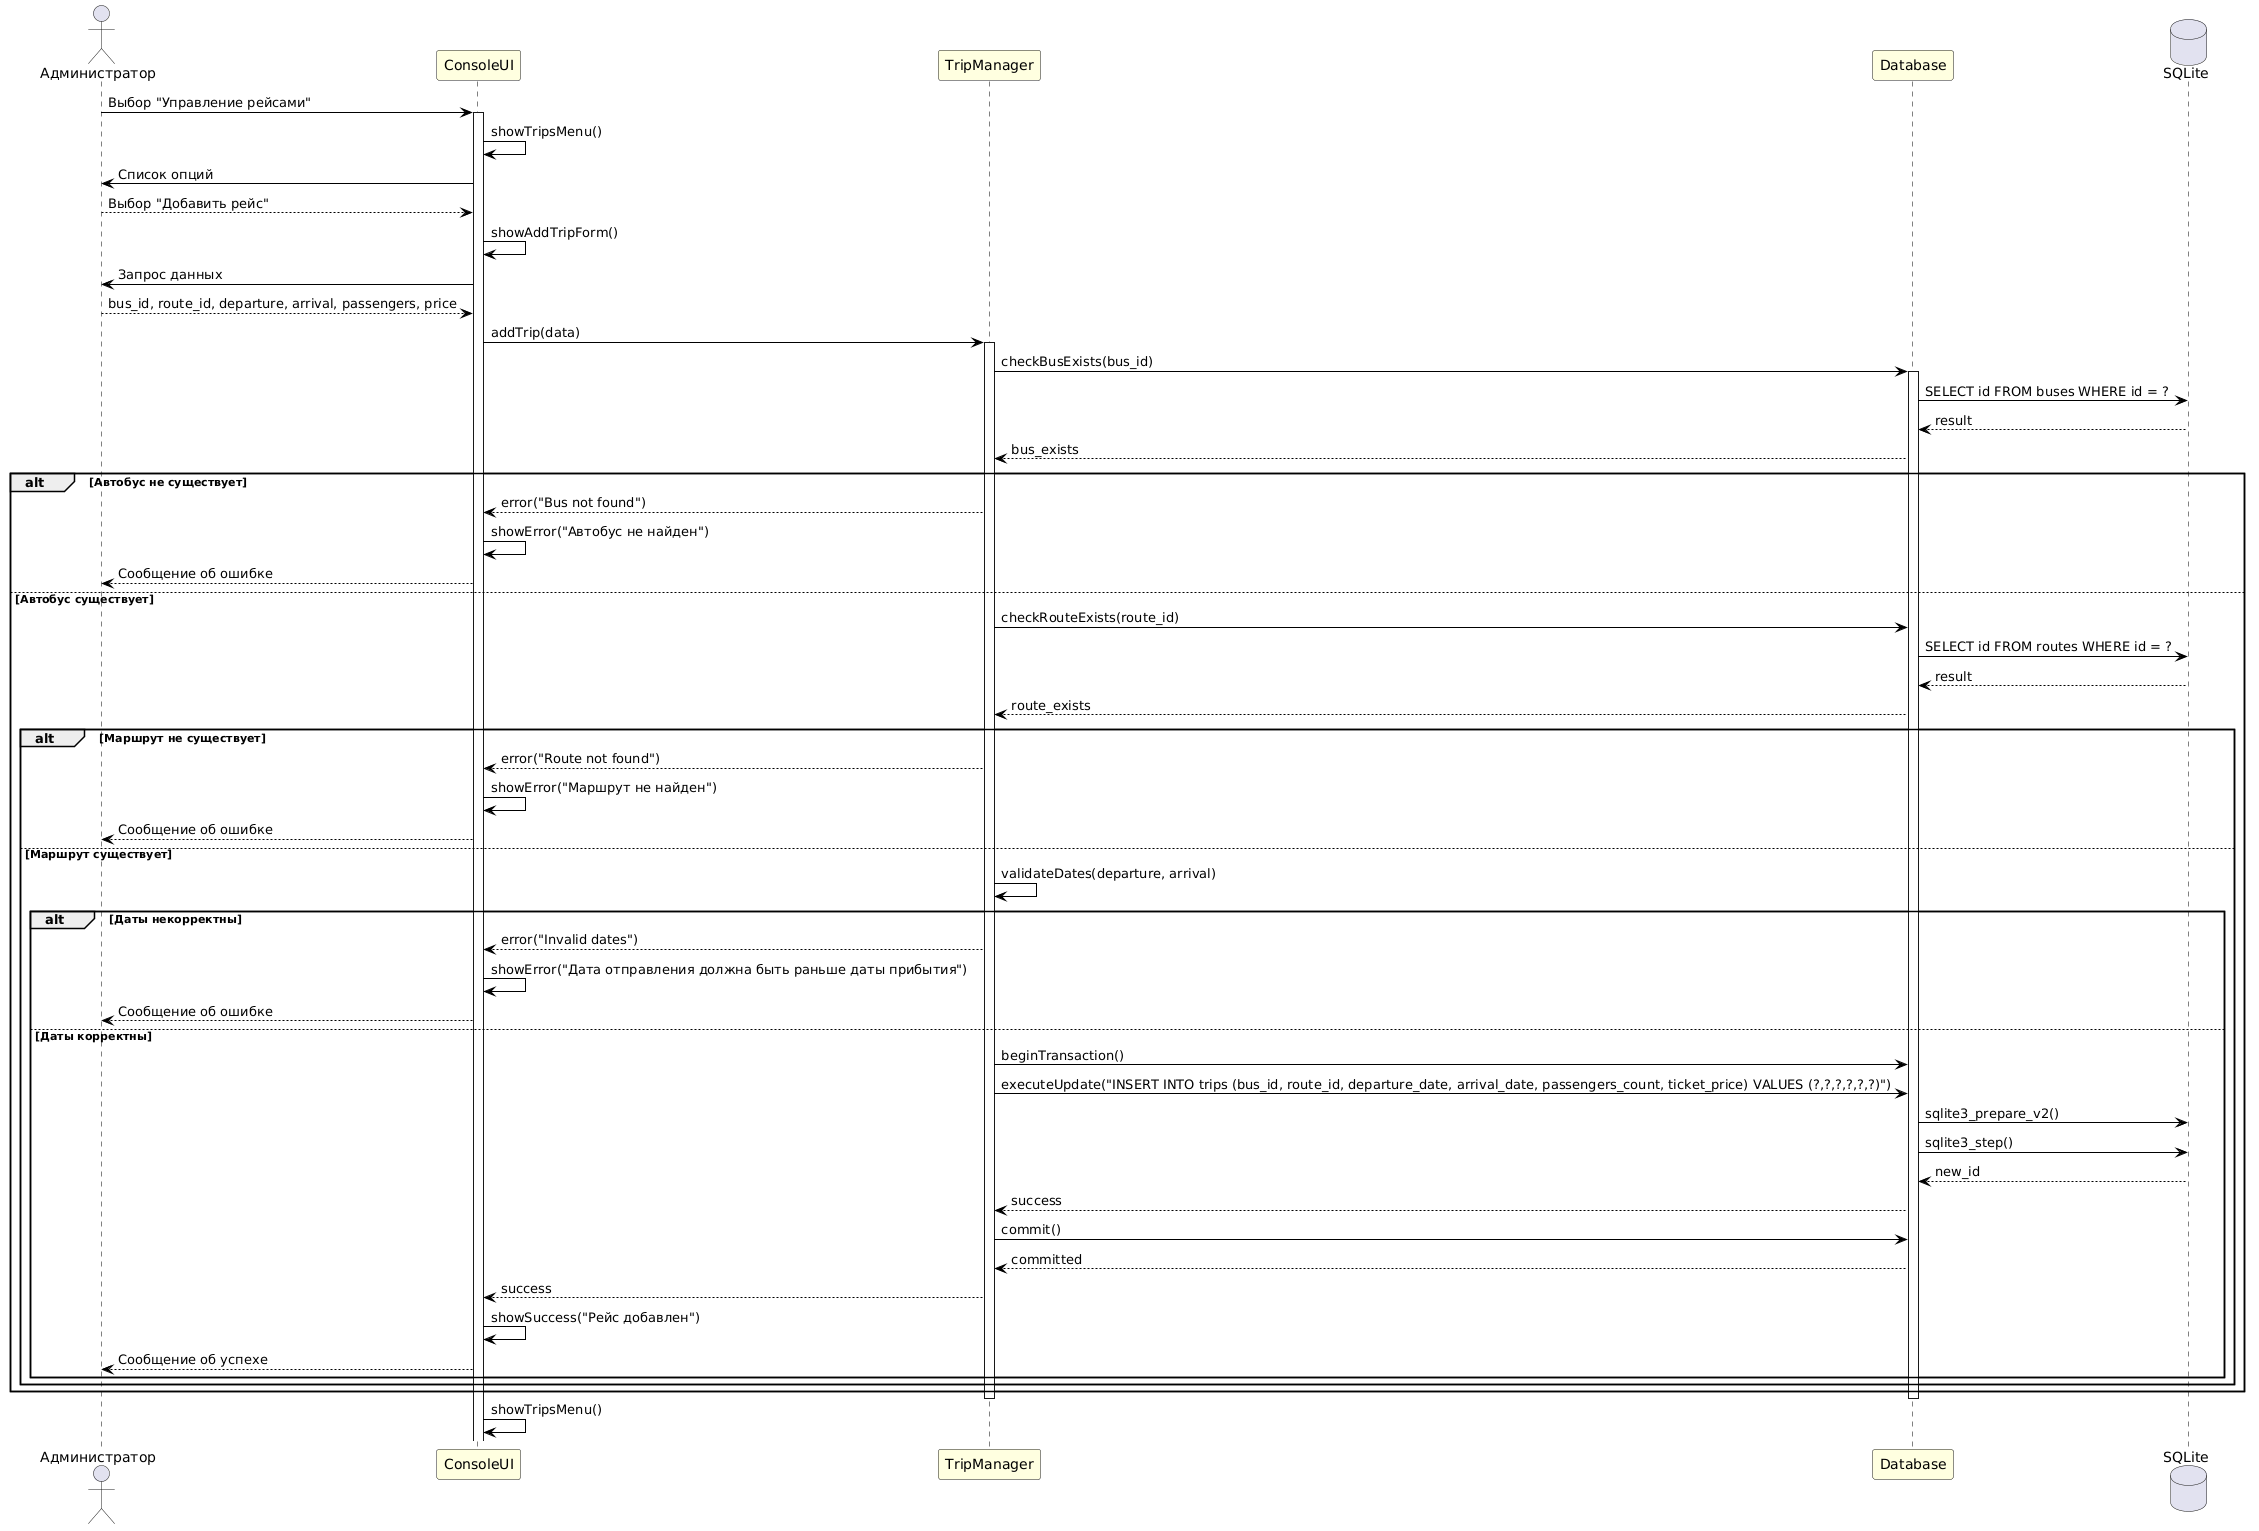

The diagram above was rendered by PlantUML. Its source (embedded in the PNG):
@startuml
skinparam sequence {
  ArrowColor #000000
  LifeLineBorderColor #000000
  LifeLineBackgroundColor #FFFFFF
  ParticipantBackgroundColor #LightYellow
}

actor "Администратор" as Admin
participant "ConsoleUI" as UI
participant "TripManager" as TripMgr
participant "Database" as DB
database "SQLite" as SQL

Admin -> UI: Выбор "Управление рейсами"
activate UI

UI -> UI: showTripsMenu()
UI -> Admin: Список опций
Admin --> UI: Выбор "Добавить рейс"

UI -> UI: showAddTripForm()
UI -> Admin: Запрос данных
Admin --> UI: bus_id, route_id, departure, arrival, passengers, price

UI -> TripMgr: addTrip(data)
activate TripMgr

TripMgr -> DB: checkBusExists(bus_id)
activate DB
DB -> SQL: SELECT id FROM buses WHERE id = ?
SQL --> DB: result
DB --> TripMgr: bus_exists

alt Автобус не существует
    TripMgr --> UI: error("Bus not found")
    UI -> UI: showError("Автобус не найден")
    UI --> Admin: Сообщение об ошибке
    
else Автобус существует
    TripMgr -> DB: checkRouteExists(route_id)
    DB -> SQL: SELECT id FROM routes WHERE id = ?
    SQL --> DB: result
    DB --> TripMgr: route_exists
    
    alt Маршрут не существует
        TripMgr --> UI: error("Route not found")
        UI -> UI: showError("Маршрут не найден")
        UI --> Admin: Сообщение об ошибке
        
    else Маршрут существует
        TripMgr -> TripMgr: validateDates(departure, arrival)
        
        alt Даты некорректны
            TripMgr --> UI: error("Invalid dates")
            UI -> UI: showError("Дата отправления должна быть раньше даты прибытия")
            UI --> Admin: Сообщение об ошибке
            
        else Даты корректны
            TripMgr -> DB: beginTransaction()
            
            TripMgr -> DB: executeUpdate("INSERT INTO trips (bus_id, route_id, departure_date, arrival_date, passengers_count, ticket_price) VALUES (?,?,?,?,?,?)")
            DB -> SQL: sqlite3_prepare_v2()
            DB -> SQL: sqlite3_step()
            SQL --> DB: new_id
            DB --> TripMgr: success
            
            TripMgr -> DB: commit()
            DB --> TripMgr: committed
            
            TripMgr --> UI: success
            UI -> UI: showSuccess("Рейс добавлен")
            UI --> Admin: Сообщение об успехе
        end
    end
end

deactivate TripMgr
deactivate DB

UI -> UI: showTripsMenu()
@enduml